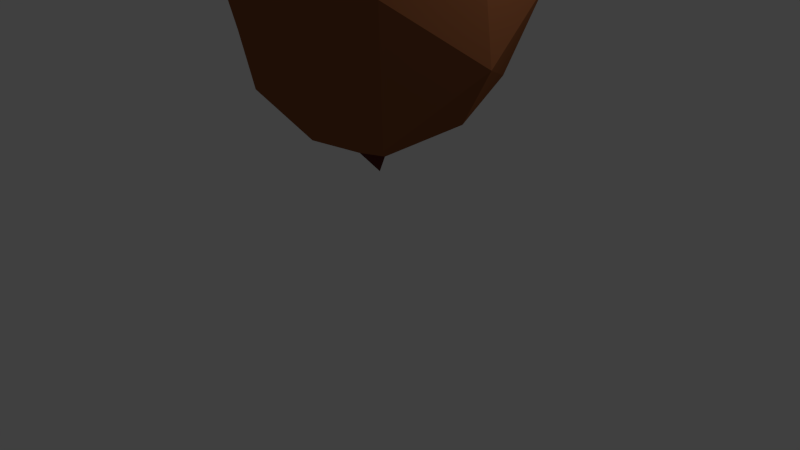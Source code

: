 # Source: oak_seed.blend  (saved by Blender 2.76.0; exported with 4.5.12 LTS)
import bpy
from mathutils import Matrix  # noqa: F401  (used for matrix-valued properties, if any)

bpy.ops.wm.read_factory_settings(use_empty=True)
scene = bpy.context.scene
scene.name = 'Scene'

# ---- collections
col_collection_1 = bpy.data.collections.new('Collection 1'); scene.collection.children.link(col_collection_1)

# ---- materials (node trees are filled in below, after node groups)
mat_seed1body = bpy.data.materials.new('seed1body')
mat_seed1body.alpha_threshold = 0.0
mat_seed1body.use_transparent_shadow = False
mat_seed1body.diffuse_color = (0.2747, 0.09531, 0.03689, 1.0)
mat_seed1body.roughness = 0.5
mat_seed1body.specular_intensity = 0.0
mat_seed1top = bpy.data.materials.new('seed1top')
mat_seed1top.alpha_threshold = 0.0
mat_seed1top.use_transparent_shadow = False
mat_seed1top.diffuse_color = (0.1812, 0.03434, 0.01938, 1.0)
mat_seed1top.roughness = 0.5
mat_seed1top.specular_intensity = 0.0
mat_seed1emd = bpy.data.materials.new('seed1emd')
mat_seed1emd.alpha_threshold = 0.0
mat_seed1emd.use_transparent_shadow = False
mat_seed1emd.diffuse_color = (0.05127, 0.02624, 0.02029, 1.0)
mat_seed1emd.roughness = 0.5
mat_seed1emd.specular_intensity = 0.0
mat_seed1bottom = bpy.data.materials.new('seed1bottom')
mat_seed1bottom.alpha_threshold = 0.0
mat_seed1bottom.use_transparent_shadow = False
mat_seed1bottom.diffuse_color = (0.1046, 0.02315, 0.01681, 1.0)
mat_seed1bottom.roughness = 0.5
mat_seed1bottom.specular_intensity = 0.0

# ---- material node trees

# ---- world
world_world = bpy.data.worlds.new('World'); scene.world = world_world
world_world.color = (0.05088, 0.05088, 0.05088)
world_world.use_sun_shadow = False
world_world.sun_shadow_jitter_overblur = 0.0
world_world.cycles.sampling_method = 'MANUAL'
world_world.cycles.sample_map_resolution = 256

# ---- cameras
cam_camera = bpy.data.cameras.new('Camera')
cam_camera.clip_end = 100.0
cam_camera.lens = 35.0
cam_camera.sensor_width = 32.0
cam_camera.sensor_height = 18.0
cam_camera.ortho_scale = 7.314
cam_camera.dof.focus_distance = 0.0
cam_camera.dof.aperture_fstop = 128.0

# ---- lights
light_lamp = bpy.data.lights.new('Lamp', 'POINT')
light_lamp.transmission_factor = 0.0
light_lamp.cutoff_distance = 30.0
light_lamp.energy = 100.0
light_lamp.shadow_buffer_clip_start = 1.001
light_lamp.shadow_soft_size = 0.1
light_lamp.shadow_maximum_resolution = 0.006
light_lamp.use_absolute_resolution = True
light_lamp.cycles.use_multiple_importance_sampling = False

# ---- meshes
me_cylinder_004 = bpy.data.meshes.new('Cylinder.004')
me_cylinder_004.from_pydata([(-0.04232, 1.299, -2.298), (1.447, 1.933, -1.442), (-1.22, 1.823, 1.187), (1.16, -1.693, -0.1441), (-0.1808, 2.06, -1.663), (-1.123, -1.572, 1.005), (1.584, 0.1667, 0.0403), (2.231, 1.726, -0.3404), (-0.2471, 2.15, 0.7594), (0.003635, 1.954, 1.528), (-0.3049, 2.741, 0.09603), (-0.5837, 3.253, 0.2383), (0.03288, -1.279, 1.518), (0.2049, -2.081, -0.5611), (-0.1459, -0.02425, -1.813), (-0.1824, -2.312, 0.2244), (1.132, 0.9084, -1.334), (-0.06858, -2.297, -0.05709), (0.5049, 2.178, 0.3711), (0.0671, 1.413, 2.189), (-0.1466, 2.432, -0.4199), (-1.823, 1.854, -0.07536), (-0.3934, 2.305, 0.1698), (-0.1574, 2.706, 0.3788), (-0.3162, 3.235, 0.1568), (-0.09687, -0.09905, 1.728), (-0.5676, -2.187, -0.1851), (1.263, 1.036, 1.14), (1.681, 2.005, -0.1323), (-1.038, -1.716, -0.5944), (0.1308, -2.302, 0.09531), (-1.238, 0.9669, 1.353), (-1.359, 1.795, -1.449), (-2.131, 1.316, -0.006143), (1.551, 1.183, 1.347), (1.518, 1.842, 1.16), (0.5085, 2.29, -0.3036), (-0.1819, 2.386, 0.3828), (0.1375, 2.572, 0.01252), (-0.3872, 3.382, 0.3281), (1.351, -0.1288, 1.163), (-1.18, -0.9707, -1.231), (-1.151, -0.04496, 1.362), (0.1452, 0.9816, 1.724), (-1.377, 0.959, -1.158), (-1.211, 1.206, 1.513), (-1.523, 1.228, -1.649), (-1.911, 0.9769, 0.1905), (1.504, 1.284, -1.742), (0.03285, 1.748, -2.13), (-0.4699, 2.767, 0.3394), (-0.1082, 3.118, 0.2055), (-0.3946, 3.208, 0.577), (1.247, -0.3542, -1.282), (-1.08, -0.8306, 1.194), (1.679, -0.9539, -0.01192), (-0.03991, -1.939, -1.061), (0.7664, -1.448, -1.203), (-0.4143, -2.083, 0.7352), (-1.461, 0.06958, -1.129), (1.715, 0.9953, -0.031), (-0.006901, -2.54, 0.06471), (2.313, 1.292, -0.2892), (-1.748, -1.016, 0.1508), (-0.05129, -0.9563, -1.687), (0.851, -1.863, 0.7238), (-0.2073, 0.9807, -1.835)], [], [(35, 7, 28), (20, 22, 10), (52, 23, 51), (65, 55, 40), (56, 64, 57), (3, 65, 30), (63, 42, 47), (49, 1, 48), (48, 1, 7), (49, 32, 4), (44, 32, 46), (44, 33, 32), (1, 49, 4), (36, 4, 20), (8, 37, 22), (8, 18, 37), (51, 38, 10), (50, 23, 52), (52, 51, 39), (12, 58, 65), (14, 59, 44), (6, 60, 27), (62, 48, 7), (47, 33, 44), (19, 45, 43), (16, 48, 62), (4, 32, 20), (21, 33, 2), (8, 9, 18), (38, 36, 20), (39, 24, 11), (44, 59, 47), (30, 15, 61), (30, 61, 17), (31, 33, 47), (35, 36, 18), (35, 28, 36), (36, 1, 4), (23, 38, 51), (11, 50, 52), (57, 55, 3), (57, 53, 55), (13, 57, 30), (55, 6, 40), (55, 53, 6), (42, 31, 47), (46, 0, 44), (45, 33, 31), (27, 34, 43), (60, 34, 27), (60, 62, 34), (66, 0, 16), (45, 19, 2), (2, 9, 8), (2, 19, 9), (11, 52, 39), (29, 41, 56), (26, 29, 56), (42, 25, 31), (25, 40, 43), (7, 35, 34), (45, 2, 33), (44, 0, 66), (34, 19, 43), (62, 60, 16), (1, 36, 28), (18, 9, 35), (18, 36, 38), (10, 22, 50), (10, 11, 24), (10, 50, 11), (64, 53, 57), (64, 14, 53), (54, 12, 42), (12, 25, 42), (64, 41, 59), (59, 14, 64), (63, 58, 5), (63, 29, 58), (12, 54, 5), (26, 56, 17), (58, 29, 26), (56, 57, 13), (26, 17, 15), (58, 15, 30), (59, 41, 63), (59, 63, 47), (43, 40, 27), (6, 53, 16), (61, 15, 17), (48, 0, 49), (34, 62, 7), (34, 35, 19), (49, 46, 32), (0, 46, 49), (45, 31, 43), (16, 0, 48), (32, 33, 21), (35, 9, 19), (28, 7, 1), (32, 21, 20), (21, 8, 22), (21, 2, 8), (20, 21, 22), (38, 37, 18), (22, 37, 50), (23, 37, 38), (38, 20, 10), (50, 37, 23), (39, 51, 24), (10, 24, 51), (12, 40, 25), (12, 65, 40), (56, 41, 64), (29, 63, 41), (5, 54, 63), (55, 65, 3), (12, 5, 58), (30, 57, 3), (58, 26, 15), (30, 65, 58), (17, 13, 30), (17, 56, 13), (66, 14, 44), (63, 54, 42), (31, 25, 43), (40, 6, 27), (16, 60, 6), (66, 16, 14), (16, 53, 14)])
me_cylinder_004.polygons.foreach_set('material_index', [1, 2, 2, 0, 0, 0, 0, 1, 1, 1, 1, 1, 1, 1, 2, 2, 2, 2, 2, 0, 0, 0, 1, 1, 1, 1, 1, 1, 1, 2, 2, 0, 3, 3, 1, 1, 1, 1, 2, 2, 0, 0, 0, 0, 0, 0, 1, 1, 1, 1, 1, 1, 1, 1, 1, 2, 0, 0, 0, 0, 1, 1, 1, 1, 1, 1, 1, 2, 2, 2, 2, 0, 0, 0, 0, 0, 0, 0, 0, 0, 0, 0, 0, 0, 0, 0, 0, 0, 0, 3, 1, 1, 1, 1, 1, 1, 1, 1, 1, 1, 1, 1, 1, 2, 2, 2, 2, 2, 2, 2, 2, 0, 0, 0, 0, 0, 0, 0, 0, 0, 0, 0, 0, 0, 0, 0, 0, 0, 0, 0])
me_cylinder_004.materials.append(mat_seed1body)
me_cylinder_004.materials.append(mat_seed1top)
me_cylinder_004.materials.append(mat_seed1emd)
me_cylinder_004.materials.append(mat_seed1bottom)
me_cylinder_004.use_remesh_preserve_volume = False
me_cylinder_004.use_remesh_preserve_attributes = False
me_cylinder_004.use_mirror_vertex_groups = False
me_cylinder_004.update()

# ---- objects
ob_cylinder_002 = bpy.data.objects.new('Cylinder.002', me_cylinder_004)
ob_lamp = bpy.data.objects.new('Lamp', light_lamp)
ob_camera = bpy.data.objects.new('Camera', cam_camera)

# ---- transforms, parenting, visibility, modifiers, constraints
ob_cylinder_002.location = (0.2363, 0.0, 3.781)
ob_cylinder_002.rotation_euler = (1.571, 2.017e-09, -0.03427)
ob_cylinder_002.lineart.crease_threshold = 0.0
ob_lamp.location = (4.076, 1.005, 5.904)
ob_lamp.rotation_euler = (0.6503, 0.05522, 1.866)
ob_lamp.lock_rotations_4d = False
ob_lamp.empty_display_type = 'ARROWS'
ob_lamp.color = (0.0, 0.0, 0.0, 0.0)
ob_lamp.lineart.crease_threshold = 0.0
ob_camera.location = (7.481, -6.508, 5.344)
ob_camera.rotation_euler = (1.109, 0.01082, 0.8149)
ob_camera.lock_rotations_4d = False
ob_camera.empty_display_type = 'ARROWS'
ob_camera.color = (0.0, 0.0, 0.0, 0.0)
ob_camera.display_type = 'WIRE'
ob_camera.lineart.crease_threshold = 0.0

# ---- collection membership
col_collection_1.objects.link(ob_cylinder_002)
col_collection_1.objects.link(ob_lamp)
col_collection_1.objects.link(ob_camera)

# ---- scene / render settings (as saved in the file)
scene.camera = ob_camera
scene.frame_start = 1; scene.frame_end = 250; scene.frame_set(1)
scene.render.engine = 'BLENDER_EEVEE_NEXT'
scene.render.resolution_percentage = 50
scene.render.dither_intensity = 0.0
scene.cycles.use_denoising = False
scene.cycles.samples = 10
scene.cycles.sampling_pattern = 'TABULATED_SOBOL'
scene.cycles.light_sampling_threshold = 0.0
scene.cycles.use_adaptive_sampling = False
scene.cycles.use_light_tree = False
scene.cycles.blur_glossy = 0.0
scene.cycles.pixel_filter_type = 'GAUSSIAN'
scene.cycles.sample_clamp_indirect = 0.0
scene.view_settings.view_transform = 'Standard'
bpy.context.view_layer.update()
